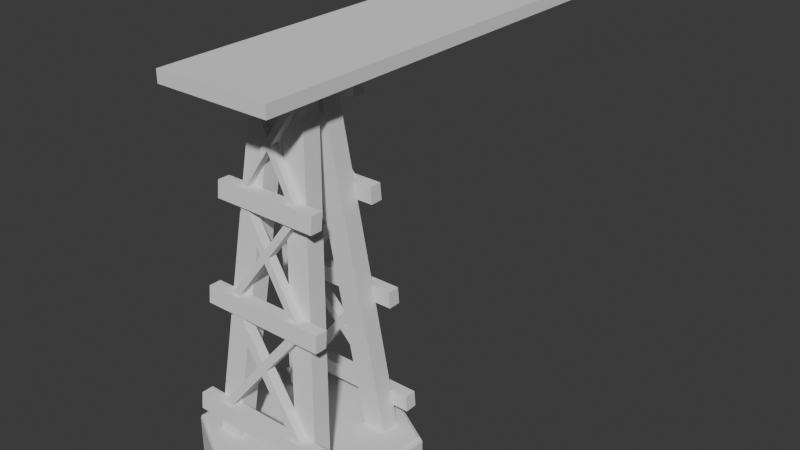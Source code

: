 # Source: SM_bridge.blend  (saved by Blender 4.3.34; exported with 4.5.12 LTS)
import bpy
from mathutils import Matrix  # noqa: F401  (used for matrix-valued properties, if any)

bpy.ops.wm.read_factory_settings(use_empty=True)
scene = bpy.context.scene
scene.name = 'Scene'

# ---- collections
col_collection = bpy.data.collections.new('Collection'); scene.collection.children.link(col_collection)

# ---- materials (node trees are filled in below, after node groups)
mat_material_001 = bpy.data.materials.new('Material.001')
mat_material_001.roughness = 1.0

# ---- material node trees
mat_material_001.use_nodes = True; mat_material_001.node_tree.nodes.clear()
_N = mat_material_001.node_tree.nodes; _L = mat_material_001.node_tree.links
n0 = _N.new('ShaderNodeBsdfPrincipled'); n0.name = 'Principled BSDF'; n0.location = (0, 300)
n0.inputs[2].default_value = 1.0
n0.inputs[13].default_value = 0.0
n1 = _N.new('ShaderNodeOutputMaterial'); n1.name = 'Material Output'; n1.location = (280, 300)
_L.new(n0.outputs[0], n1.inputs[0])
n1.is_active_output = True

# ---- world
world_world = bpy.data.worlds.new('World'); scene.world = world_world
world_world.use_nodes = True; world_world.node_tree.nodes.clear()
_N = world_world.node_tree.nodes; _L = world_world.node_tree.links
n0 = _N.new('ShaderNodeOutputWorld'); n0.name = 'World Output'; n0.location = (300, 300)
n1 = _N.new('ShaderNodeBackground'); n1.name = 'Background'; n1.location = (10, 300)
n1.inputs[0].default_value = (0.05088, 0.05088, 0.05088, 1.0)
_L.new(n1.outputs[0], n0.inputs[0])
n0.is_active_output = True
world_world.color = (0.05088, 0.05088, 0.05088)
world_world.sun_shadow_jitter_overblur = 0.0

# ---- meshes
me_cylinder = bpy.data.meshes.new('Cylinder')
me_cylinder.from_pydata([(0.0, 0.0, -5.0), (4.33, 0.0, -2.5), (4.33, 0.0, 2.5), (0.0, 0.0, 5.0), (-4.33, 0.0, 2.5), (-4.33, 0.0, -2.5), (0.0, 2.0, -4.769), (0.0, 1.8, -5.0), (0.0, 1.941, -4.932), (4.13, 2.0, -2.385), (4.33, 1.8, -2.5), (4.272, 1.941, -2.466), (4.13, 2.0, 2.385), (4.33, 1.8, 2.5), (4.272, 1.941, 2.466), (0.0, 2.0, 4.769), (0.0, 1.8, 5.0), (0.0, 1.941, 4.932), (-4.13, 2.0, 2.385), (-4.33, 1.8, 2.5), (-4.272, 1.941, 2.466), (-4.13, 2.0, -2.385), (-4.33, 1.8, -2.5), (-4.272, 1.941, -2.466)], [], [(5, 22, 7, 0), (2, 13, 16, 3), (3, 16, 19, 4), (4, 19, 22, 5), (0, 7, 10, 1), (1, 10, 13, 2), (10, 7, 8, 11), (11, 8, 6, 9), (13, 10, 11, 14), (14, 11, 9, 12), (16, 13, 14, 17), (17, 14, 12, 15), (19, 16, 17, 20), (20, 17, 15, 18), (22, 19, 20, 23), (23, 20, 18, 21), (7, 22, 23, 8), (8, 23, 21, 6), (9, 6, 21, 18, 15, 12)])
me_cylinder.polygons.foreach_set('use_smooth', [True] * 19)
_k = set([(0, 7), (1, 10), (2, 13), (3, 16), (4, 19), (5, 22), (6, 8), (6, 9), (6, 21), (7, 8), (7, 10), (7, 22), (8, 11), (8, 23), (9, 11), (9, 12), (10, 11), (10, 13), (11, 14), (12, 14), (12, 15), (13, 14), (13, 16), (14, 17), (15, 17), (15, 18), (16, 17), (16, 19), (17, 20), (18, 20), (18, 21), (19, 20), (19, 22), (20, 23), (21, 23), (22, 23)])
me_cylinder.attributes.new('sharp_edge', 'BOOLEAN', 'EDGE').data.foreach_set('value', [ (min(e.vertices), max(e.vertices)) in _k for e in me_cylinder.edges])
_uv = me_cylinder.uv_layers.new(name='UVMap')
_uv.uv.foreach_set('vector', [0.866, 0.188, 0.7983, 0.3052, 0.4728, 0.1173, 0.5405, 9.7e-05, 0.07173, 0.812, 0.1394, 0.6948, 0.4649, 0.8827, 0.3972, 0.9999, 0.5405, 0.9999, 0.4728, 0.8827, 0.7983, 0.6948, 0.866, 0.812, 0.9376, 0.6879, 0.8023, 0.6879, 0.8023, 0.3121, 0.9376, 0.3121, 0.3972, 9.7e-05, 0.4649, 0.1173, 0.1394, 0.3052, 0.07173, 0.188, 9.7e-05, 0.3121, 0.1354, 0.3121, 0.1354, 0.6879, 9.7e-05, 0.6879, 0.1394, 0.3052, 0.4649, 0.1173, 0.4684, 0.1285, 0.1473, 0.3139, 0.1473, 0.3139, 0.4684, 0.1285, 0.4688, 0.1415, 0.1584, 0.3208, 0.1354, 0.6879, 0.1354, 0.3121, 0.1469, 0.3146, 0.1469, 0.6854, 0.1469, 0.6854, 0.1469, 0.3146, 0.1584, 0.3208, 0.1584, 0.6792, 0.4649, 0.8827, 0.1394, 0.6948, 0.1473, 0.6861, 0.4684, 0.8715, 0.4684, 0.8715, 0.1473, 0.6861, 0.1584, 0.6792, 0.4688, 0.8585, 0.7983, 0.6948, 0.4728, 0.8827, 0.4693, 0.8715, 0.7904, 0.6861, 0.7904, 0.6861, 0.4693, 0.8715, 0.4688, 0.8585, 0.7793, 0.6792, 0.8023, 0.3121, 0.8023, 0.6879, 0.7908, 0.6854, 0.7908, 0.3146, 0.7908, 0.3146, 0.7908, 0.6854, 0.7793, 0.6792, 0.7793, 0.3208, 0.4728, 0.1173, 0.7983, 0.3052, 0.7904, 0.3139, 0.4693, 0.1285, 0.4693, 0.1285, 0.7904, 0.3139, 0.7793, 0.3208, 0.4688, 0.1415, 0.1584, 0.3208, 0.4688, 0.1415, 0.7793, 0.3208, 0.7793, 0.6792, 0.4688, 0.8585, 0.1584, 0.6792])
me_cylinder.materials.append(mat_material_001)
me_cylinder.update()
me_cylinder.normals_split_custom_set([tuple(v) for v in zip(*[iter([-0.5, 0.0, -0.866, -0.5, 0.0, -0.866, -0.5, 0.0, -0.866, -0.5, 0.0, -0.866, 0.5, 0.0, 0.866, 0.5, 0.0, 0.866, 0.5, 0.0, 0.866, 0.5, 0.0, 0.866, -0.5, 0.0, 0.866, -0.5, 0.0, 0.866, -0.5, 0.0, 0.866, -0.5, 0.0, 0.866, -1.0, 0.0, 0.0, -1.0, 0.0, 0.0, -1.0, 0.0, 0.0, -1.0, 0.0, 0.0, 0.5, 0.0, -0.866, 0.5, 0.0, -0.866, 0.5, 0.0, -0.866, 0.5, 0.0, -0.866, 1.0, 0.0, 0.0, 1.0, 0.0, 0.0, 1.0, 0.0, 0.0, 1.0, 0.0, 0.0, 0.4619, 0.3827, -0.8001, 0.4619, 0.3827, -0.8001, 0.4619, 0.3827, -0.8001, 0.4619, 0.3827, -0.8001, 0.1913, 0.9239, -0.3314, 0.1913, 0.9239, -0.3314, 0.1913, 0.9239, -0.3314, 0.1913, 0.9239, -0.3314, 0.9239, 0.3827, 0.0, 0.9239, 0.3827, 0.0, 0.9239, 0.3827, 0.0, 0.9239, 0.3827, 0.0, 0.3827, 0.9239, 0.0, 0.3827, 0.9239, 0.0, 0.3827, 0.9239, 0.0, 0.3827, 0.9239, 0.0, 0.4619, 0.3827, 0.8001, 0.4619, 0.3827, 0.8001, 0.4619, 0.3827, 0.8001, 0.4619, 0.3827, 0.8001, 0.1913, 0.9239, 0.3314, 0.1913, 0.9239, 0.3314, 0.1913, 0.9239, 0.3314, 0.1913, 0.9239, 0.3314, -0.4619, 0.3827, 0.8001, -0.4619, 0.3827, 0.8001, -0.4619, 0.3827, 0.8001, -0.4619, 0.3827, 0.8001, -0.1913, 0.9239, 0.3314, -0.1913, 0.9239, 0.3314, -0.1913, 0.9239, 0.3314, -0.1913, 0.9239, 0.3314, -0.9239, 0.3827, 0.0, -0.9239, 0.3827, 0.0, -0.9239, 0.3827, 0.0, -0.9239, 0.3827, 0.0, -0.3827, 0.9239, 0.0, -0.3827, 0.9239, 0.0, -0.3827, 0.9239, 0.0, -0.3827, 0.9239, 0.0, -0.4619, 0.3827, -0.8001, -0.4619, 0.3827, -0.8001, -0.4619, 0.3827, -0.8001, -0.4619, 0.3827, -0.8001, -0.1913, 0.9239, -0.3314, -0.1913, 0.9239, -0.3314, -0.1913, 0.9239, -0.3314, -0.1913, 0.9239, -0.3314, 0.0, 1.0, 0.0, 0.0, 1.0, 0.0, 0.0, 1.0, 0.0, 0.0, 1.0, 0.0, 0.0, 1.0, 0.0, 0.0, 1.0, 0.0])] * 3)])
me_cube_001 = bpy.data.meshes.new('Cube.001')
me_cube_001.from_pydata([(3.199, -5.897, -0.418), (0.3509, -2.035, 2.006), (3.199, -3.897, -0.418), (0.3509, -0.0347, 2.006), (5.199, -5.897, -0.418), (2.351, -2.035, 2.006), (5.199, -3.897, -0.418), (2.351, -0.0347, 2.006)], [], [(0, 1, 3, 2), (2, 3, 7, 6), (6, 7, 5, 4), (4, 5, 1, 0), (2, 6, 4, 0), (7, 3, 1, 5)])
_uv = me_cube_001.uv_layers.new(name='UVMap')
_uv.uv.foreach_set('vector', [0.375, 0.0, 0.625, 0.0, 0.625, 0.25, 0.375, 0.25, 0.375, 0.25, 0.625, 0.25, 0.625, 0.5, 0.375, 0.5, 0.375, 0.5, 0.625, 0.5, 0.625, 0.75, 0.375, 0.75, 0.375, 0.75, 0.625, 0.75, 0.625, 1.0, 0.375, 1.0, 0.125, 0.5, 0.375, 0.5, 0.375, 0.75, 0.125, 0.75, 0.625, 0.5, 0.875, 0.5, 0.875, 0.75, 0.625, 0.75])
me_cube_001.update()
me_cube_002 = bpy.data.meshes.new('Cube.002')
me_cube_002.from_pydata([(-0.9927, -9.537, 20.48), (-0.9927, -9.523, 22.48), (-0.9927, -7.551, 20.59), (-0.9927, -7.538, 22.59), (1.007, -9.537, 20.48), (1.007, -9.523, 22.48), (1.007, -7.551, 20.59), (1.007, -7.538, 22.59)], [], [(0, 1, 3, 2), (2, 3, 7, 6), (6, 7, 5, 4), (4, 5, 1, 0), (2, 6, 4, 0), (7, 3, 1, 5)])
_uv = me_cube_002.uv_layers.new(name='UVMap')
_uv.uv.foreach_set('vector', [0.375, 0.0, 0.625, 0.0, 0.625, 0.25, 0.375, 0.25, 0.375, 0.25, 0.625, 0.25, 0.625, 0.5, 0.375, 0.5, 0.375, 0.5, 0.625, 0.5, 0.625, 0.75, 0.375, 0.75, 0.375, 0.75, 0.625, 0.75, 0.625, 1.0, 0.375, 1.0, 0.125, 0.5, 0.375, 0.5, 0.375, 0.75, 0.125, 0.75, 0.625, 0.5, 0.875, 0.5, 0.875, 0.75, 0.625, 0.75])
me_cube_002.update()
me_cube_003 = bpy.data.meshes.new('Cube.003')
me_cube_003.from_pydata([(-0.9939, -9.648, 8.263), (-0.9939, -9.648, 10.26), (-0.9939, -7.663, 8.386), (-0.9939, -7.663, 10.39), (1.006, -9.648, 8.263), (1.006, -9.648, 10.26), (1.006, -7.663, 8.386), (1.006, -7.663, 10.39)], [], [(0, 1, 3, 2), (2, 3, 7, 6), (6, 7, 5, 4), (4, 5, 1, 0), (2, 6, 4, 0), (7, 3, 1, 5)])
_uv = me_cube_003.uv_layers.new(name='UVMap')
_uv.uv.foreach_set('vector', [0.375, 0.0, 0.625, 0.0, 0.625, 0.25, 0.375, 0.25, 0.375, 0.25, 0.625, 0.25, 0.625, 0.5, 0.375, 0.5, 0.375, 0.5, 0.625, 0.5, 0.625, 0.75, 0.375, 0.75, 0.375, 0.75, 0.625, 0.75, 0.625, 1.0, 0.375, 1.0, 0.125, 0.5, 0.375, 0.5, 0.375, 0.75, 0.125, 0.75, 0.625, 0.5, 0.875, 0.5, 0.875, 0.75, 0.625, 0.75])
me_cube_003.update()
me_cube_004 = bpy.data.meshes.new('Cube.004')
me_cube_004.from_pydata([(-0.9912, -9.368, 31.96), (-0.9912, -9.339, 34.0), (-0.9912, -7.389, 32.1), (-0.9912, -7.348, 34.13), (1.009, -9.368, 31.96), (1.009, -9.339, 34.0), (1.009, -7.389, 32.1), (1.009, -7.348, 34.13)], [], [(0, 1, 3, 2), (2, 3, 7, 6), (6, 7, 5, 4), (4, 5, 1, 0), (2, 6, 4, 0), (7, 3, 1, 5)])
_uv = me_cube_004.uv_layers.new(name='UVMap')
_uv.uv.foreach_set('vector', [0.375, 0.0, 0.625, 0.0, 0.625, 0.25, 0.375, 0.25, 0.375, 0.25, 0.625, 0.25, 0.625, 0.5, 0.375, 0.5, 0.375, 0.5, 0.625, 0.5, 0.625, 0.75, 0.375, 0.75, 0.375, 0.75, 0.625, 0.75, 0.625, 1.0, 0.375, 1.0, 0.125, 0.5, 0.375, 0.5, 0.375, 0.75, 0.125, 0.75, 0.625, 0.5, 0.875, 0.5, 0.875, 0.75, 0.625, 0.75])
me_cube_004.update()
me_cube_005 = bpy.data.meshes.new('Cube.005')
me_cube_005.from_pydata([(1.415, -2.26, 4.258), (-1.481, -1.849, 8.241), (1.415, -1.844, 4.258), (-1.481, -1.433, 8.241), (1.831, -2.26, 4.258), (-1.064, -1.849, 8.241), (1.831, -1.844, 4.258), (-1.064, -1.433, 8.241), (1.073, -1.432, 8.241), (-1.822, -1.844, 4.258), (1.073, -1.848, 8.241), (-1.822, -2.261, 4.258), (1.489, -1.432, 8.241), (-1.406, -1.844, 4.258), (1.489, -1.848, 8.241), (-1.406, -2.261, 4.258), (-0.2035, -1.614, 6.485), (-0.2035, -2.03, 6.485), (0.004541, -2.06, 6.199), (0.004541, -1.644, 6.199), (0.005586, -2.001, 6.771), (0.2127, -2.03, 6.485), (0.2127, -1.614, 6.485), (0.005586, -1.584, 6.771)], [], [(0, 1, 3, 2), (2, 3, 7, 6), (6, 7, 5, 4), (4, 5, 1, 0), (2, 6, 4, 0), (7, 3, 1, 5), (16, 9, 11, 17), (17, 11, 15, 18), (18, 15, 13, 19), (19, 13, 9, 16), (10, 14, 12, 8), (15, 11, 9, 13), (8, 23, 20, 10), (10, 20, 21, 14), (14, 21, 22, 12), (12, 22, 23, 8)])
_uv = me_cube_005.uv_layers.new(name='UVMap')
_uv.uv.foreach_set('vector', [0.375, 0.0, 0.625, 0.0, 0.625, 0.25, 0.375, 0.25, 0.375, 0.25, 0.625, 0.25, 0.625, 0.5, 0.375, 0.5, 0.375, 0.5, 0.625, 0.5, 0.625, 0.75, 0.375, 0.75, 0.375, 0.75, 0.625, 0.75, 0.625, 1.0, 0.375, 1.0, 0.125, 0.5, 0.375, 0.5, 0.375, 0.75, 0.125, 0.75, 0.625, 0.5, 0.875, 0.5, 0.875, 0.75, 0.625, 0.75, 0.4852, 0.0, 0.625, 0.0, 0.625, 0.25, 0.4852, 0.25, 0.4852, 0.25, 0.625, 0.25, 0.625, 0.5, 0.5032, 0.5, 0.5032, 0.5, 0.625, 0.5, 0.625, 0.75, 0.5032, 0.75, 0.5032, 0.75, 0.625, 0.75, 0.625, 1.0, 0.4852, 1.0, 0.125, 0.5, 0.375, 0.5, 0.375, 0.75, 0.125, 0.75, 0.625, 0.5, 0.875, 0.5, 0.875, 0.75, 0.625, 0.75, 0.375, 0.0, 0.4673, 0.0, 0.4673, 0.25, 0.375, 0.25, 0.375, 0.25, 0.4673, 0.25, 0.4852, 0.5, 0.375, 0.5, 0.375, 0.5, 0.4852, 0.5, 0.4852, 0.75, 0.375, 0.75, 0.375, 0.75, 0.4852, 0.75, 0.4673, 1.0, 0.375, 1.0])
me_cube_005.update()
me_cube_007 = bpy.data.meshes.new('Cube.007')
me_cube_007.from_pydata([(1.141, -1.744, 9.012), (-1.255, -1.362, 12.72), (1.141, -1.357, 9.012), (-1.255, -0.9745, 12.72), (1.476, -1.744, 9.012), (-0.9017, -1.362, 12.72), (1.476, -1.357, 9.012), (-0.9017, -0.9745, 12.72), (0.9105, -0.9741, 12.72), (-1.467, -1.358, 9.012), (0.9105, -1.361, 12.72), (-1.467, -1.745, 9.013), (1.264, -0.9741, 12.72), (-1.132, -1.358, 9.012), (1.264, -1.361, 12.72), (-1.132, -1.745, 9.013), (-0.1911, -1.143, 11.07), (-0.1911, -1.53, 11.07), (-0.01427, -1.558, 10.8), (-0.01427, -1.171, 10.8), (-0.01302, -1.503, 11.33), (0.166, -1.53, 11.06), (0.166, -1.143, 11.05), (-0.01302, -1.116, 11.33)], [], [(0, 1, 3, 2), (2, 3, 7, 6), (6, 7, 5, 4), (4, 5, 1, 0), (2, 6, 4, 0), (7, 3, 1, 5), (16, 9, 11, 17), (17, 11, 15, 18), (18, 15, 13, 19), (19, 13, 9, 16), (10, 14, 12, 8), (15, 11, 9, 13), (8, 23, 20, 10), (10, 20, 21, 14), (14, 21, 22, 12), (12, 22, 23, 8)])
_uv = me_cube_007.uv_layers.new(name='UVMap')
_uv.uv.foreach_set('vector', [0.375, 0.0, 0.625, 0.0, 0.625, 0.25, 0.375, 0.25, 0.375, 0.25, 0.625, 0.25, 0.625, 0.5, 0.375, 0.5, 0.375, 0.5, 0.625, 0.5, 0.625, 0.75, 0.375, 0.75, 0.375, 0.75, 0.625, 0.75, 0.625, 1.0, 0.375, 1.0, 0.125, 0.5, 0.375, 0.5, 0.375, 0.75, 0.125, 0.75, 0.625, 0.5, 0.875, 0.5, 0.875, 0.75, 0.625, 0.75, 0.4852, 0.0, 0.625, 0.0, 0.625, 0.25, 0.4852, 0.25, 0.4852, 0.25, 0.625, 0.25, 0.625, 0.5, 0.5032, 0.5, 0.5032, 0.5, 0.625, 0.5, 0.625, 0.75, 0.5032, 0.75, 0.5032, 0.75, 0.625, 0.75, 0.625, 1.0, 0.4852, 1.0, 0.125, 0.5, 0.375, 0.5, 0.375, 0.75, 0.125, 0.75, 0.625, 0.5, 0.875, 0.5, 0.875, 0.75, 0.625, 0.75, 0.375, 0.0, 0.4673, 0.0, 0.4673, 0.25, 0.375, 0.25, 0.375, 0.25, 0.4673, 0.25, 0.4852, 0.5, 0.375, 0.5, 0.375, 0.5, 0.4852, 0.5, 0.4852, 0.75, 0.375, 0.75, 0.375, 0.75, 0.4852, 0.75, 0.4673, 1.0, 0.375, 1.0])
me_cube_007.update()
me_cube_008 = bpy.data.meshes.new('Cube.008')
me_cube_008.from_pydata([(1.761, -2.805, -0.9981), (-1.874, -2.342, 3.492), (1.761, -2.336, -0.9981), (-1.874, -1.872, 3.492), (2.279, -2.805, -0.9981), (-1.347, -2.342, 3.492), (2.279, -2.336, -0.9981), (-1.347, -1.872, 3.492), (1.356, -1.872, 3.492), (-2.27, -2.336, -0.9981), (1.356, -2.341, 3.492), (-2.27, -2.806, -0.998), (1.883, -1.872, 3.492), (-1.752, -2.336, -0.9981), (1.883, -2.341, 3.492), (-1.752, -2.806, -0.998), (-0.2445, -2.077, 1.483), (-0.2445, -2.546, 1.483), (-0.00514, -2.579, 1.185), (-0.00514, -2.11, 1.184), (-0.003646, -2.513, 1.828), (0.2467, -2.546, 1.518), (0.2467, -2.077, 1.518), (-0.003641, -2.043, 1.828)], [], [(0, 1, 3, 2), (2, 3, 7, 6), (6, 7, 5, 4), (4, 5, 1, 0), (2, 6, 4, 0), (7, 3, 1, 5), (16, 9, 11, 17), (17, 11, 15, 18), (18, 15, 13, 19), (19, 13, 9, 16), (10, 14, 12, 8), (15, 11, 9, 13), (8, 23, 20, 10), (10, 20, 21, 14), (14, 21, 22, 12), (12, 22, 23, 8)])
_uv = me_cube_008.uv_layers.new(name='UVMap')
_uv.uv.foreach_set('vector', [0.375, 0.0, 0.625, 0.0, 0.625, 0.25, 0.375, 0.25, 0.375, 0.25, 0.625, 0.25, 0.625, 0.5, 0.375, 0.5, 0.375, 0.5, 0.625, 0.5, 0.625, 0.75, 0.375, 0.75, 0.375, 0.75, 0.625, 0.75, 0.625, 1.0, 0.375, 1.0, 0.125, 0.5, 0.375, 0.5, 0.375, 0.75, 0.125, 0.75, 0.625, 0.5, 0.875, 0.5, 0.875, 0.75, 0.625, 0.75, 0.4852, 0.0, 0.625, 0.0, 0.625, 0.25, 0.4852, 0.25, 0.4852, 0.25, 0.625, 0.25, 0.625, 0.5, 0.5032, 0.5, 0.5032, 0.5, 0.625, 0.5, 0.625, 0.75, 0.5032, 0.75, 0.5032, 0.75, 0.625, 0.75, 0.625, 1.0, 0.4852, 1.0, 0.125, 0.5, 0.375, 0.5, 0.375, 0.75, 0.125, 0.75, 0.625, 0.5, 0.875, 0.5, 0.875, 0.75, 0.625, 0.75, 0.375, 0.0, 0.4673, 0.0, 0.4673, 0.25, 0.375, 0.25, 0.375, 0.25, 0.4673, 0.25, 0.4852, 0.5, 0.375, 0.5, 0.375, 0.5, 0.4852, 0.5, 0.4852, 0.75, 0.375, 0.75, 0.375, 0.75, 0.4852, 0.75, 0.4673, 1.0, 0.375, 1.0])
me_cube_008.update()
me_cube_009 = bpy.data.meshes.new('Cube.009')
me_cube_009.from_pydata([(-0.9939, -9.648, 8.263), (-0.9939, -9.648, 10.26), (-0.9939, -7.663, 8.386), (-0.9939, -7.663, 10.39), (1.006, -9.648, 8.263), (1.006, -9.648, 10.26), (1.006, -7.663, 8.386), (1.006, -7.663, 10.39)], [], [(0, 1, 3, 2), (2, 3, 7, 6), (6, 7, 5, 4), (4, 5, 1, 0), (2, 6, 4, 0), (7, 3, 1, 5)])
_uv = me_cube_009.uv_layers.new(name='UVMap')
_uv.uv.foreach_set('vector', [0.375, 0.0, 0.625, 0.0, 0.625, 0.25, 0.375, 0.25, 0.375, 0.25, 0.625, 0.25, 0.625, 0.5, 0.375, 0.5, 0.375, 0.5, 0.625, 0.5, 0.625, 0.75, 0.375, 0.75, 0.375, 0.75, 0.625, 0.75, 0.625, 1.0, 0.375, 1.0, 0.125, 0.5, 0.375, 0.5, 0.375, 0.75, 0.125, 0.75, 0.625, 0.5, 0.875, 0.5, 0.875, 0.75, 0.625, 0.75])
me_cube_009.update()
me_cube_010 = bpy.data.meshes.new('Cube.010')
me_cube_010.from_pydata([(-1.0, -1.0, -1.0), (-1.0, -1.0, 1.0), (-1.0, 1.0, -1.0), (-1.0, 1.0, 1.0), (1.0, -1.0, -1.0), (1.0, -1.0, 1.0), (1.0, 1.0, -1.0), (1.0, 1.0, 1.0)], [], [(0, 1, 3, 2), (2, 3, 7, 6), (6, 7, 5, 4), (4, 5, 1, 0), (2, 6, 4, 0), (7, 3, 1, 5)])
_uv = me_cube_010.uv_layers.new(name='UVMap')
_uv.uv.foreach_set('vector', [0.375, 0.0, 0.625, 0.0, 0.625, 0.25, 0.375, 0.25, 0.375, 0.25, 0.625, 0.25, 0.625, 0.5, 0.375, 0.5, 0.375, 0.5, 0.625, 0.5, 0.625, 0.75, 0.375, 0.75, 0.375, 0.75, 0.625, 0.75, 0.625, 1.0, 0.375, 1.0, 0.125, 0.5, 0.375, 0.5, 0.375, 0.75, 0.125, 0.75, 0.625, 0.5, 0.875, 0.5, 0.875, 0.75, 0.625, 0.75])
me_cube_010.update()

# ---- objects
ob_tuile = bpy.data.objects.new('tuile', me_cylinder)
ob_poutres_centrales = bpy.data.objects.new('poutres_centrales', me_cube_001)
ob_poutres_milieu = bpy.data.objects.new('poutres_milieu', me_cube_002)
ob_poutres_bas = bpy.data.objects.new('poutres_bas', me_cube_003)
ob_poutres_haut = bpy.data.objects.new('poutres_haut', me_cube_004)
ob_cube = bpy.data.objects.new('Cube', me_cube_005)
ob_cube_001 = bpy.data.objects.new('Cube.001', me_cube_007)
ob_cube_002 = bpy.data.objects.new('Cube.002', me_cube_008)
ob_poutres_bas_001 = bpy.data.objects.new('poutres_bas.001', me_cube_009)
ob_cube_003 = bpy.data.objects.new('Cube.003', me_cube_010)

# ---- transforms, parenting, visibility, modifiers, constraints
ob_tuile.location = (0.0, -11.96, -4.799)
ob_tuile.rotation_euler = (1.571, -0.0, 0.0)
ob_poutres_centrales.location = (0.0, -11.96, 0.0)
ob_poutres_centrales.scale = (0.5462, 0.4358, 6.73)
_m = ob_poutres_centrales.modifiers.new('Mirror', 'MIRROR')
_m.use_axis = (True, True, False)
_m.use_clip = True
ob_poutres_milieu.location = (0.0, -11.96, 0.0)
ob_poutres_milieu.rotation_euler = (-0.09481, -2.102e-17, 9.972e-19)
ob_poutres_milieu.scale = (2.53, 0.2905, 0.3914)
_m = ob_poutres_milieu.modifiers.new('Mirror', 'MIRROR')
_m.use_axis = (False, True, False)
_m.mirror_object = ob_poutres_centrales
ob_poutres_bas.location = (0.0, -11.96, 0.0)
ob_poutres_bas.rotation_euler = (-0.09517, -2.11e-17, 1.005e-18)
ob_poutres_bas.scale = (3.018, 0.2905, 0.3914)
_m = ob_poutres_bas.modifiers.new('Mirror', 'MIRROR')
_m.use_axis = (False, True, False)
_m.mirror_object = ob_poutres_centrales
ob_poutres_haut.location = (0.0, -11.96, 0.0)
ob_poutres_haut.rotation_euler = (-0.09354, -2.074e-17, 9.708e-19)
ob_poutres_haut.scale = (2.09, 0.2905, 0.3914)
_m = ob_poutres_haut.modifiers.new('Mirror', 'MIRROR')
_m.use_axis = (False, True, False)
_m.mirror_object = ob_poutres_centrales
ob_cube.location = (0.0, -11.96, 0.0)
_m = ob_cube.modifiers.new('Mirror', 'MIRROR')
_m.use_axis = (False, True, False)
ob_cube_001.location = (0.0, -11.96, 0.0)
_m = ob_cube_001.modifiers.new('Mirror', 'MIRROR')
_m.use_axis = (False, True, False)
ob_cube_002.location = (0.0, -11.96, 0.0)
_m = ob_cube_002.modifiers.new('Mirror', 'MIRROR')
_m.use_axis = (False, True, False)
ob_poutres_bas_001.location = (0.0, -12.5, -5.253)
ob_poutres_bas_001.rotation_euler = (-0.09517, -2.11e-17, 1.005e-18)
ob_poutres_bas_001.scale = (3.486, 0.2905, 0.3914)
_m = ob_poutres_bas_001.modifiers.new('Mirror', 'MIRROR')
_m.use_axis = (False, True, False)
_m.mirror_object = ob_poutres_centrales
ob_cube_003.location = (3.075e-15, -5.333, 13.8)
ob_cube_003.scale = (2.804, 10.74, 0.2889)

# ---- collection membership
col_collection.objects.link(ob_tuile)
col_collection.objects.link(ob_poutres_centrales)
col_collection.objects.link(ob_poutres_milieu)
col_collection.objects.link(ob_poutres_bas)
col_collection.objects.link(ob_poutres_haut)
col_collection.objects.link(ob_cube)
col_collection.objects.link(ob_cube_001)
col_collection.objects.link(ob_cube_002)
col_collection.objects.link(ob_poutres_bas_001)
col_collection.objects.link(ob_cube_003)

# ---- scene / render settings (as saved in the file)
scene.frame_start = 1; scene.frame_end = 250; scene.frame_set(1)
scene.render.engine = 'BLENDER_EEVEE_NEXT'
bpy.context.view_layer.update()

# ---- added for rendering (the .blend has no active camera and no usable light): camera, sun
cam_auto = bpy.data.cameras.new('AutoCamera')
cam_auto.lens = 50.0
cam_auto.sensor_width = 36.0
cam_auto.clip_end = 1000.0
ob_auto_camera = bpy.data.objects.new('AutoCamera', cam_auto)
scene.collection.objects.link(ob_auto_camera)
ob_auto_camera.location = (28.2481, -39.6736, 27.2427)
ob_auto_camera.rotation_euler = (1.09748, -7.21219e-08, 0.694738)
scene.camera = ob_auto_camera
light_auto_sun = bpy.data.lights.new('AutoSun', 'SUN')
light_auto_sun.energy = 3.0
light_auto_sun.angle = 0.0523599
ob_auto_sun = bpy.data.objects.new('AutoSun', light_auto_sun)
scene.collection.objects.link(ob_auto_sun)
ob_auto_sun.rotation_euler = (0.872665, 0.174533, 0.523599)
bpy.context.view_layer.update()
